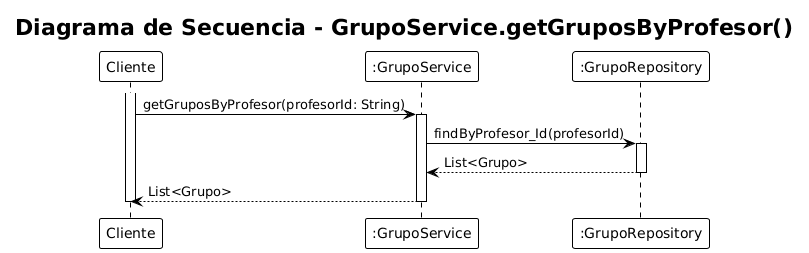

The diagram above was rendered by PlantUML. Its source (embedded in the PNG):
@startuml
!theme plain
title "Diagrama de Secuencia - GrupoService.getGruposByProfesor()"

participant "Cliente" as C
participant ":GrupoService" as GS
participant ":GrupoRepository" as GR

activate C
C -> GS: getGruposByProfesor(profesorId: String)
activate GS

GS -> GR: findByProfesor_Id(profesorId)
activate GR
GR --> GS: List<Grupo>
deactivate GR

GS --> C: List<Grupo>
deactivate GS
deactivate C
@enduml